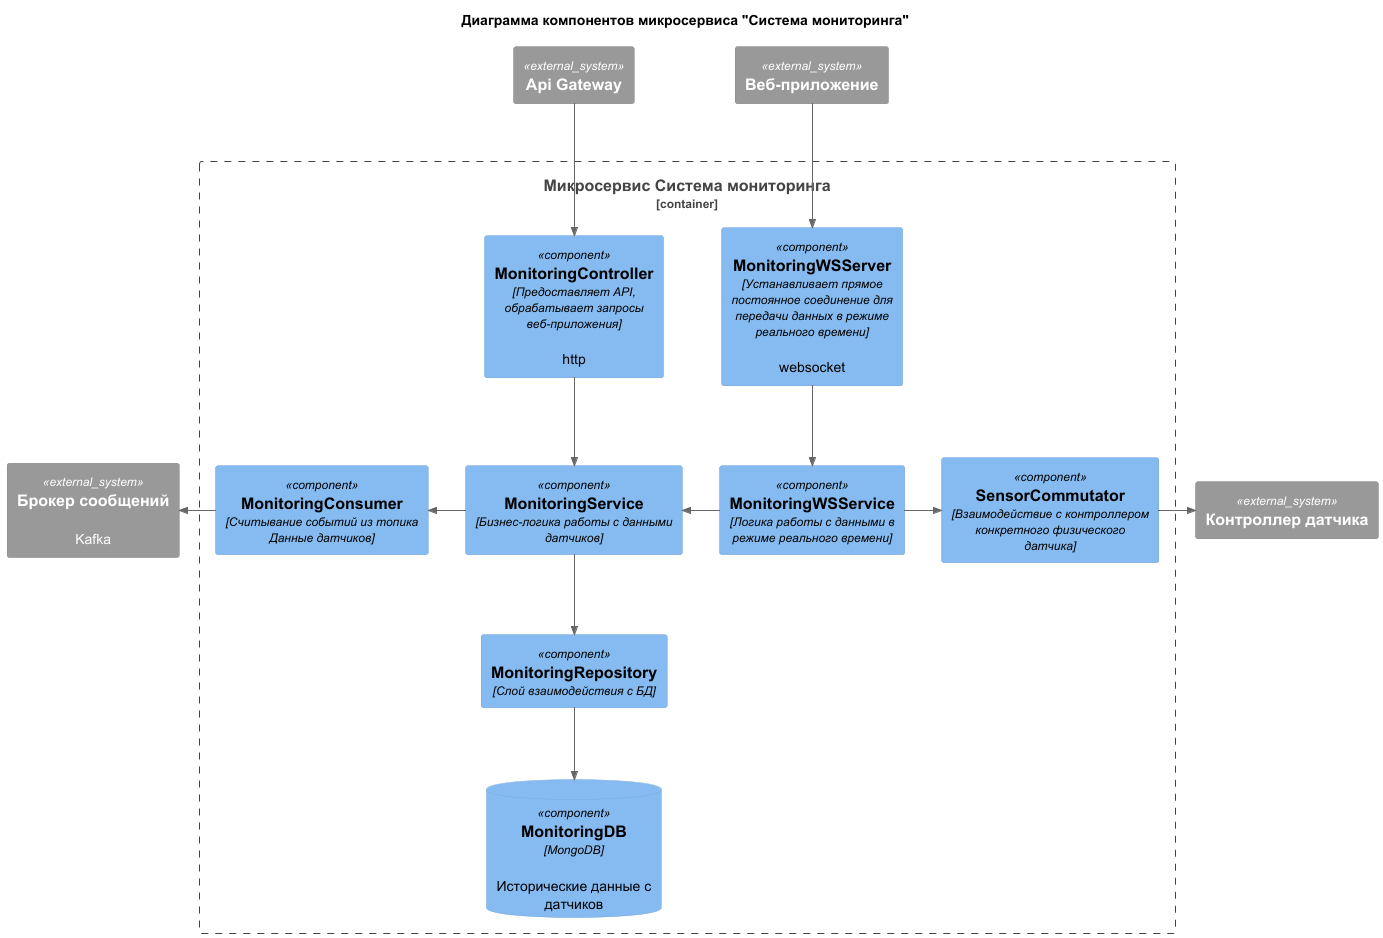

The diagram above was rendered by PlantUML. Its source (embedded in the PNG):
@startuml
title Диаграмма компонентов микросервиса "Система мониторинга"

!include https://raw.githubusercontent.com/RicardoNiepel/C4-PlantUML/master/C4_Component.puml

top to bottom direction

Boundary(monitoring_ms, "Микросервис Система мониторинга", "container"){
    Component(monitoring_controller, "MonitoringController", "Предоставляет API, обрабатывает запросы веб-приложения", "http")
    Component(monitoring_service, "MonitoringService", "Бизнес-логика работы с данными датчиков")
    Component(monitoring_repository, "MonitoringRepository", "Слой взаимодействия с БД")
    ComponentDb(monitoring_db, "MonitoringDB", "MongoDB", "Исторические данные с датчиков")
    Component(monitoring_consumer, "MonitoringConsumer", "Считывание событий из топика Данные датчиков")

    Component(monitoring_ws, "MonitoringWSServer", "Устанавливает прямое постоянное соединение для передачи данных в режиме реального времени", "websocket")
    Component(monitoring_ws_service, "MonitoringWSService", "Логика работы с данными в режиме реального времени")
    Component(sensor_commutator, "SensorCommutator", "Взаимодействие с контроллером конкретного физического датчика")
}

System_Ext(gateway, "Api Gateway")
System_Ext(app, "Веб-приложение")
System_Ext(kafka, "Брокер сообщений", "Kafka")
System_Ext(sensor_controller, "Контроллер датчика")

Rel_D(gateway, monitoring_controller, "")
Rel_D(app, monitoring_ws, "")

Rel_D(monitoring_controller, monitoring_service, "")
Rel_D(monitoring_service, monitoring_repository, "")
Rel_D(monitoring_repository, monitoring_db, "")
Rel_L(monitoring_service, monitoring_consumer, "")
Rel_L(monitoring_consumer, kafka, "")

Rel_D(monitoring_ws, monitoring_ws_service, "")
Rel_R(monitoring_ws_service, sensor_commutator, "")
Rel_R(sensor_commutator, sensor_controller, "")
Rel_R(monitoring_ws_service, monitoring_service, "")
@enduml